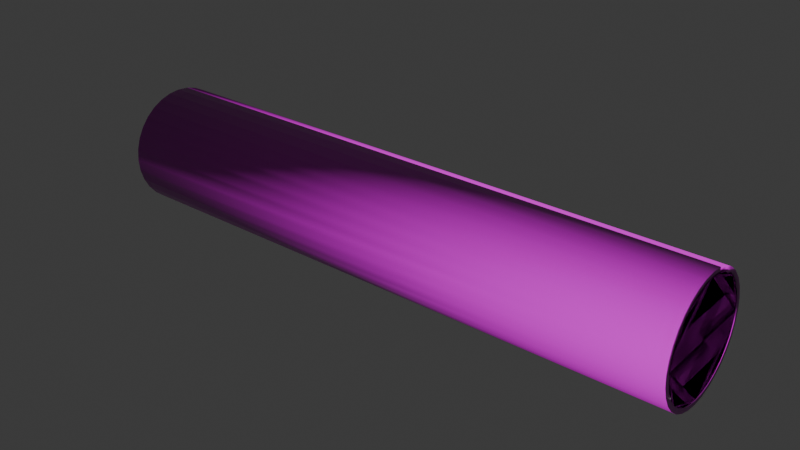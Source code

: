 # Source: hallway.blend  (saved by Blender 4.1.23; exported with 4.5.12 LTS)
import bpy
from mathutils import Matrix  # noqa: F401  (used for matrix-valued properties, if any)

bpy.ops.wm.read_factory_settings(use_empty=True)
scene = bpy.context.scene
scene.name = 'Scene'

# ---- collections
col_collection = bpy.data.collections.new('Collection'); scene.collection.children.link(col_collection)

# ---- images (referenced by path relative to the original .blend; pixels are not part of the script)
import os
ASSET_DIR = os.environ.get("B2B_ASSET_DIR", "")  # directory of the original .blend (textures are referenced by path, not embedded)
HERE = os.path.dirname(os.path.abspath(__file__))  # packed textures are extracted next to this script under _unpacked/

def load_image(name, relpath, width, height, colorspace="sRGB"):
    """Load a texture the original file referenced (path relative to the .blend, or extracted next to this script)."""
    p = next((c for c in (os.path.join(HERE, relpath), os.path.join(ASSET_DIR, relpath)) if relpath and os.path.exists(c)), "")
    if p:
        img = bpy.data.images.load(p, check_existing=True)
        img.name = name
    else:  # same state as the original file: an image datablock whose file is absent (Cycles renders it pink)
        img = bpy.data.images.new(name, width, height)
        img.source = "FILE"
        img.filepath = "//" + (relpath or name)
    img.colorspace_settings.name = colorspace
    return img
img_vol_7_1_base_color_png = load_image('Vol_7_1_Base_Color.png', 'Vol_7_1_Base_Color.png', 1024, 1024, 'sRGB')
img_vol_7_1_normal_png = load_image('Vol_7_1_Normal.png', 'Vol_7_1_Normal.png', 1024, 1024, 'sRGB')
img_vol_7_1_roughness_png = load_image('Vol_7_1_Roughness.png', 'Vol_7_1_Roughness.png', 1024, 1024, 'sRGB')

# ---- materials (node trees are filled in below, after node groups)
mat_material_001 = bpy.data.materials.new('Material.001')
mat_material_001.use_transparent_shadow = False

# ---- material node trees
mat_material_001.use_nodes = True; mat_material_001.node_tree.nodes.clear()

# ---- world
world_world = bpy.data.worlds.new('World'); scene.world = world_world
world_world.use_nodes = True; world_world.node_tree.nodes.clear()
_N = world_world.node_tree.nodes; _L = world_world.node_tree.links
n0 = _N.new('ShaderNodeOutputWorld'); n0.name = 'World Output'; n0.location = (300, 300)
n1 = _N.new('ShaderNodeBackground'); n1.name = 'Background'; n1.location = (10, 300)
n1.inputs[0].default_value = (0.05088, 0.05088, 0.05088, 1.0)
_L.new(n1.outputs[0], n0.inputs[0])
n0.is_active_output = True
world_world.color = (0.05088, 0.05088, 0.05088)
world_world.use_sun_shadow = False
world_world.sun_shadow_jitter_overblur = 0.0

# ---- meshes
me_cylinder = bpy.data.meshes.new('Cylinder')
me_cylinder.from_pydata([(-499.2, 91.59, 2.186e-05), (500.8, 91.59, -2.186e-05), (-499.2, 89.83, -17.87), (500.8, 89.83, -17.87), (-499.2, 84.62, -35.05), (500.8, 84.62, -35.05), (-499.2, 76.16, -50.89), (500.8, 76.16, -50.89), (-499.2, 64.77, -64.77), (500.8, 64.77, -64.77), (-499.2, 50.89, -76.16), (500.8, 50.89, -76.16), (-499.2, 35.05, -84.62), (500.8, 35.05, -84.62), (-499.2, 17.87, -89.83), (500.8, 17.87, -89.83), (-499.2, 0.0, -91.59), (500.8, 0.0, -91.59), (-499.2, -17.87, -89.83), (500.8, -17.87, -89.83), (-499.2, -35.05, -84.62), (500.8, -35.05, -84.62), (-499.2, -50.89, -76.16), (500.8, -50.89, -76.16), (-499.2, -64.77, -64.77), (500.8, -64.77, -64.77), (-499.2, -76.16, -50.89), (500.8, -76.16, -50.89), (-499.2, -84.62, -35.05), (500.8, -84.62, -35.05), (-499.2, -89.83, -17.87), (500.8, -89.83, -17.87), (-499.2, -91.59, 2.186e-05), (500.8, -91.59, -2.186e-05), (-499.2, -89.83, 17.87), (500.8, -89.83, 17.87), (-499.2, -84.62, 35.05), (500.8, -84.62, 35.05), (-499.2, -76.16, 50.89), (500.8, -76.16, 50.89), (-499.2, -64.77, 64.77), (500.8, -64.77, 64.77), (-499.2, -50.89, 76.16), (500.8, -50.89, 76.16), (-499.2, -35.05, 84.62), (500.8, -35.05, 84.62), (-499.2, -17.87, 89.83), (500.8, -17.87, 89.83), (-499.2, 0.0, 91.59), (500.8, 0.0, 91.59), (-499.2, 17.87, 89.83), (500.8, 17.87, 89.83), (-499.2, 35.05, 84.62), (500.8, 35.05, 84.62), (-499.2, 50.89, 76.16), (500.8, 50.89, 76.16), (-499.2, 64.77, 64.77), (500.8, 64.77, 64.77), (-499.2, 76.16, 50.89), (500.8, 76.16, 50.89), (-499.2, 84.62, 35.05), (500.8, 84.62, 35.05), (-499.2, 89.83, 17.87), (500.8, 89.83, 17.87), (500.8, 100.0, -2.186e-05), (500.8, 19.51, -98.08), (500.8, -55.56, -83.15), (500.8, -70.71, -70.71), (500.8, -83.15, -55.56), (500.8, -92.39, -38.27), (500.8, -98.08, -19.51), (500.8, -100.0, -2.186e-05), (500.8, -83.15, 55.56), (500.8, -55.56, 83.15), (500.8, -38.27, 92.39), (500.8, -19.51, 98.08), (500.8, 0.0, 100.0), (500.8, 19.51, 98.08), (500.8, 70.71, 70.71), (500.8, 83.15, 55.56), (-499.2, 100.0, 2.186e-05), (-499.2, 98.08, -19.51), (-499.2, 92.39, -38.27), (-499.2, 83.15, -55.56), (-499.2, 70.71, -70.71), (-499.2, 55.56, -83.15), (-499.2, 38.27, -92.39), (-499.2, 19.51, -98.08), (-499.2, 0.0, -100.0), (-499.2, -19.51, -98.08), (-499.2, -38.27, -92.39), (-499.2, -55.56, -83.15), (-499.2, -70.71, -70.71), (-499.2, -83.15, -55.56), (-499.2, -92.39, -38.27), (-499.2, -98.08, -19.51), (-499.2, -100.0, 2.186e-05), (-499.2, -98.08, 19.51), (-499.2, -92.39, 38.27), (-499.2, -83.15, 55.56), (-499.2, -70.71, 70.71), (-499.2, -55.56, 83.15), (-499.2, -38.27, 92.39), (-499.2, -19.51, 98.08), (-499.2, 0.0, 100.0), (-499.2, 19.51, 98.08), (-499.2, 38.27, 92.39), (-499.2, 55.56, 83.15), (-499.2, 70.71, 70.71), (-499.2, 83.15, 55.56), (-499.2, 92.39, 38.27), (-499.2, 98.08, 19.51), (500.8, 98.08, -19.51), (500.8, 92.39, -38.27), (500.8, 83.15, -55.56), (500.8, 70.71, -70.71), (500.8, 55.56, -83.15), (500.8, 38.27, -92.39), (500.8, 0.0, -100.0), (500.8, -19.51, -98.08), (500.8, -38.27, -92.39), (500.8, -98.08, 19.51), (500.8, -92.39, 38.27), (500.8, -70.71, 70.71), (500.8, 38.27, 92.39), (500.8, 55.56, 83.15), (500.8, 92.39, 38.27), (500.8, 98.08, 19.51), (-499.2, -80.66, 42.45), (-299.7, -79.81, 44.05), (122.7, -90.37, -12.43), (122.7, -90.37, -12.43)], [(128, 129), (130, 131)], [(80, 64, 112, 81), (81, 112, 113, 82), (82, 113, 114, 83), (83, 114, 115, 84), (84, 115, 116, 85), (85, 116, 117, 86), (86, 117, 65, 87), (87, 65, 118, 88), (88, 118, 119, 89), (89, 119, 120, 90), (90, 120, 66, 91), (91, 66, 67, 92), (92, 67, 68, 93), (93, 68, 69, 94), (94, 69, 70, 95), (95, 70, 71, 96), (96, 71, 121, 97), (97, 121, 122, 98), (98, 122, 72, 99), (99, 72, 123, 100), (100, 123, 73, 101), (101, 73, 74, 102), (102, 74, 75, 103), (103, 75, 76, 104), (104, 76, 77, 105), (108, 78, 79, 109), (109, 79, 126, 110), (110, 126, 127, 111), (111, 127, 64, 80), (2, 0, 80, 81), (4, 2, 81, 82), (6, 4, 82, 83), (8, 6, 83, 84), (10, 8, 84, 85), (12, 10, 85, 86), (14, 12, 86, 87), (16, 14, 87, 88), (18, 16, 88, 89), (20, 18, 89, 90), (22, 20, 90, 91), (24, 22, 91, 92), (26, 24, 92, 93), (28, 26, 93, 94), (30, 28, 94, 95), (32, 30, 95, 96), (34, 32, 96, 97), (36, 34, 97, 98), (38, 36, 98, 99), (40, 38, 99, 100), (42, 40, 100, 101), (44, 42, 101, 102), (46, 44, 102, 103), (48, 46, 103, 104), (50, 48, 104, 105), (58, 56, 108, 109), (60, 58, 109, 110), (62, 60, 110, 111), (0, 62, 111, 80), (1, 3, 112, 64), (3, 5, 113, 112), (5, 7, 114, 113), (7, 9, 115, 114), (9, 11, 116, 115), (11, 13, 117, 116), (13, 15, 65, 117), (15, 17, 118, 65), (17, 19, 119, 118), (19, 21, 120, 119), (21, 23, 66, 120), (23, 25, 67, 66), (25, 27, 68, 67), (27, 29, 69, 68), (29, 31, 70, 69), (31, 33, 71, 70), (33, 35, 121, 71), (35, 37, 122, 121), (37, 39, 72, 122), (39, 41, 123, 72), (41, 43, 73, 123), (43, 45, 74, 73), (45, 47, 75, 74), (47, 49, 76, 75), (49, 51, 77, 76), (57, 59, 79, 78), (59, 61, 126, 79), (61, 63, 127, 126), (63, 1, 64, 127), (48, 50, 51, 49), (46, 48, 49, 47), (44, 46, 47, 45), (42, 44, 45, 43), (40, 42, 43, 41), (38, 40, 41, 39), (36, 38, 39, 37), (34, 36, 37, 35), (32, 34, 35, 33), (30, 32, 33, 31), (28, 30, 31, 29), (26, 28, 29, 27), (24, 26, 27, 25), (22, 24, 25, 23), (20, 22, 23, 21), (18, 20, 21, 19), (16, 18, 19, 17), (14, 16, 17, 15), (12, 14, 15, 13), (10, 12, 13, 11), (8, 10, 11, 9), (6, 8, 9, 7), (4, 6, 7, 5), (2, 4, 5, 3), (0, 2, 3, 1), (62, 0, 1, 63), (60, 62, 63, 61), (58, 60, 61, 59), (56, 58, 59, 57), (108, 56, 54, 107), (106, 52, 50, 105), (54, 52, 106, 107), (125, 124, 53, 55), (55, 57, 78, 125), (51, 53, 124, 77), (77, 124, 106, 105), (50, 52, 53, 51), (106, 124, 125, 107), (54, 55, 53, 52), (107, 125, 78, 108), (54, 56, 57, 55), (3, 5, 7, 9, 11, 13, 15, 17, 19, 21, 23, 25, 27, 29, 31, 33, 35, 37, 39, 41, 43, 45, 47, 49, 51, 53, 55, 57, 59, 61, 63, 1), (0, 62, 60, 58, 56, 54, 52, 50, 48, 46, 44, 42, 40, 38, 36, 34, 32, 30, 28, 26, 24, 22, 20, 18, 16, 14, 12, 10, 8, 6, 4, 2)])
me_cylinder.polygons.foreach_set('use_smooth', [1, 1, 1, 1, 1, 1, 1, 1, 1, 1, 1, 1, 1, 1, 1, 1, 1, 1, 1, 1, 1, 1, 1, 1, 1, 1, 1, 1, 1, 1, 1, 1, 1, 1, 1, 1, 1, 1, 1, 1, 1, 1, 1, 1, 1, 1, 1, 1, 1, 1, 1, 1, 1, 1, 1, 1, 1, 1, 1, 1, 1, 1, 1, 1, 1, 1, 1, 1, 1, 1, 1, 1, 1, 1, 1, 1, 1, 1, 1, 1, 1, 1, 1, 1, 1, 1, 1, 1, 1, 1, 1, 1, 1, 1, 1, 1, 1, 1, 1, 1, 1, 1, 1, 1, 1, 1, 1, 1, 1, 1, 1, 1, 1, 1, 1, 1, 1, 1, 1, 1, 1, 1, 1, 1, 1, 1, 1, 1, 0, 0])
_uv = me_cylinder.uv_layers.new(name='UVMap')
_uv.uv.foreach_set('vector', [0.8493, 0.8334, 9.294e-05, 0.8334, 9.294e-05, 0.8001, 0.8493, 0.8001, 0.8493, 0.8001, 9.294e-05, 0.8001, 9.294e-05, 0.7669, 0.8493, 0.7669, 0.8493, 0.7669, 9.294e-05, 0.7669, 9.294e-05, 0.7336, 0.8493, 0.7336, 0.8493, 0.7336, 9.294e-05, 0.7336, 9.295e-05, 0.7003, 0.8493, 0.7003, 0.8493, 0.7003, 9.295e-05, 0.7003, 9.295e-05, 0.667, 0.8493, 0.667, 0.8493, 0.667, 9.295e-05, 0.667, 9.292e-05, 0.6337, 0.8493, 0.6337, 0.8493, 0.6337, 9.292e-05, 0.6337, 9.29e-05, 0.6004, 0.8493, 0.6004, 0.8493, 0.6004, 9.29e-05, 0.6004, 9.29e-05, 0.5671, 0.8493, 0.5671, 0.8493, 0.5671, 9.29e-05, 0.5671, 9.29e-05, 0.5338, 0.8493, 0.5338, 0.8493, 0.5338, 9.29e-05, 0.5338, 9.29e-05, 0.5005, 0.8493, 0.5005, 0.8493, 0.5005, 9.29e-05, 0.5005, 9.29e-05, 0.4672, 0.8493, 0.4672, 0.8493, 0.4672, 9.29e-05, 0.4672, 9.29e-05, 0.4339, 0.8493, 0.4339, 0.8493, 0.4339, 9.29e-05, 0.4339, 9.291e-05, 0.4006, 0.8493, 0.4006, 0.8493, 0.4006, 9.291e-05, 0.4006, 9.291e-05, 0.3673, 0.8493, 0.3673, 0.8493, 0.3673, 9.291e-05, 0.3673, 0.0001165, 0.333, 0.8476, 0.334, 0.8476, 0.334, 0.0001165, 0.333, 0.0001617, 0.2997, 0.8493, 0.3009, 0.8493, 0.3009, 0.0001617, 0.2997, 0.0002068, 0.2664, 0.8493, 0.2676, 0.8493, 0.2676, 0.0002068, 0.2664, 0.000252, 0.2331, 0.8494, 0.2343, 0.8494, 0.2343, 0.000252, 0.2331, 0.0002972, 0.1998, 0.8494, 0.201, 0.8494, 0.201, 0.0002972, 0.1998, 0.0003424, 0.1665, 0.8495, 0.1677, 0.8495, 0.1677, 0.0003424, 0.1665, 0.0003876, 0.1333, 0.8495, 0.1344, 0.8495, 0.1344, 0.0003876, 0.1333, 0.0004327, 0.09997, 0.8495, 0.1011, 0.8495, 0.1011, 0.0004327, 0.09997, 0.0004779, 0.06668, 0.8496, 0.06783, 0.8496, 0.06783, 0.0004779, 0.06668, 0.0005231, 0.03338, 0.8496, 0.03454, 0.8496, 0.03454, 0.0005231, 0.03338, 0.0005683, 9.295e-05, 0.8497, 0.001245, 0.8493, 0.9666, 9.293e-05, 0.9666, 9.293e-05, 0.9333, 0.8493, 0.9333, 0.8493, 0.9333, 9.293e-05, 0.9333, 9.294e-05, 0.9, 0.8493, 0.9, 0.8493, 0.9, 9.294e-05, 0.9, 9.294e-05, 0.8667, 0.8493, 0.8667, 0.8493, 0.8667, 9.294e-05, 0.8667, 9.294e-05, 0.8334, 0.8493, 0.8334, 0.4241, 0.1779, 0.4273, 0.216, 0.4452, 0.2163, 0.4417, 0.1747, 0.4136, 0.1412, 0.4241, 0.1779, 0.4417, 0.1747, 0.4303, 0.1346, 0.3962, 0.1072, 0.4136, 0.1412, 0.4303, 0.1346, 0.4112, 0.09753, 0.3724, 0.07731, 0.3962, 0.1072, 0.4112, 0.09753, 0.3853, 0.06486, 0.3433, 0.0526, 0.3724, 0.07731, 0.3853, 0.06486, 0.3534, 0.03789, 0.3099, 0.03406, 0.3433, 0.0526, 0.3534, 0.03789, 0.317, 0.01764, 0.2735, 0.02238, 0.3099, 0.03406, 0.317, 0.01764, 0.2773, 0.004892, 0.2355, 0.01803, 0.2735, 0.02238, 0.2773, 0.004892, 0.2358, 0.00014, 0.1974, 0.02116, 0.2355, 0.01803, 0.2358, 0.00014, 0.1942, 0.003564, 0.1607, 0.03167, 0.1974, 0.02116, 0.1942, 0.003564, 0.1541, 0.01503, 0.1267, 0.04914, 0.1607, 0.03167, 0.1541, 0.01503, 0.117, 0.03411, 0.09681, 0.0729, 0.1267, 0.04914, 0.117, 0.03411, 0.08437, 0.06005, 0.07211, 0.102, 0.09681, 0.0729, 0.08437, 0.06005, 0.05739, 0.09187, 0.05356, 0.1354, 0.07211, 0.102, 0.05739, 0.09187, 0.03714, 0.1283, 0.8619, 0.3339, 0.864, 0.365, 0.8493, 0.3673, 0.8476, 0.334, 0.8636, 0.3031, 0.8619, 0.3339, 0.8476, 0.334, 0.8493, 0.3009, 0.04067, 0.2479, 0.03753, 0.2098, 0.01964, 0.2095, 0.02307, 0.2511, 0.05117, 0.2846, 0.04067, 0.2479, 0.02307, 0.2511, 0.03454, 0.2912, 0.06864, 0.3186, 0.05117, 0.2846, 0.03454, 0.2912, 0.05361, 0.3283, 0.0924, 0.3485, 0.06864, 0.3186, 0.05361, 0.3283, 0.07955, 0.3609, 0.1215, 0.3732, 0.0924, 0.3485, 0.07955, 0.3609, 0.1114, 0.3879, 0.1549, 0.3917, 0.1215, 0.3732, 0.1114, 0.3879, 0.1478, 0.4082, 0.1913, 0.4034, 0.1549, 0.3917, 0.1478, 0.4082, 0.1876, 0.4209, 0.2293, 0.4078, 0.1913, 0.4034, 0.1876, 0.4209, 0.229, 0.4257, 0.2674, 0.4046, 0.2293, 0.4078, 0.229, 0.4257, 0.2706, 0.4222, 0.3927, 0.3238, 0.368, 0.3529, 0.3804, 0.3658, 0.4074, 0.3339, 0.4112, 0.2904, 0.3927, 0.3238, 0.4074, 0.3339, 0.4277, 0.2975, 0.4229, 0.254, 0.4112, 0.2904, 0.4277, 0.2975, 0.4404, 0.2577, 0.4273, 0.216, 0.4229, 0.254, 0.4404, 0.2577, 0.4452, 0.2163, 0.4202, 0.6593, 0.417, 0.6212, 0.4346, 0.618, 0.4381, 0.6596, 0.417, 0.6212, 0.4065, 0.5845, 0.4232, 0.5779, 0.4346, 0.618, 0.4065, 0.5845, 0.3891, 0.5505, 0.4041, 0.5408, 0.4232, 0.5779, 0.3891, 0.5505, 0.3653, 0.5206, 0.3782, 0.5081, 0.4041, 0.5408, 0.3653, 0.5206, 0.3362, 0.4959, 0.3463, 0.4811, 0.3782, 0.5081, 0.3362, 0.4959, 0.3028, 0.4773, 0.3099, 0.4609, 0.3463, 0.4811, 0.3028, 0.4773, 0.2664, 0.4656, 0.2702, 0.4481, 0.3099, 0.4609, 0.2664, 0.4656, 0.2284, 0.4613, 0.2287, 0.4434, 0.2702, 0.4481, 0.2284, 0.4613, 0.1904, 0.4644, 0.1871, 0.4468, 0.2287, 0.4434, 0.1904, 0.4644, 0.1536, 0.4749, 0.147, 0.4583, 0.1871, 0.4468, 0.1536, 0.4749, 0.1196, 0.4924, 0.1099, 0.4774, 0.147, 0.4583, 0.1196, 0.4924, 0.08972, 0.5162, 0.07727, 0.5033, 0.1099, 0.4774, 0.08972, 0.5162, 0.06501, 0.5453, 0.0503, 0.5351, 0.07727, 0.5033, 0.06501, 0.5453, 0.04647, 0.5787, 0.03005, 0.5716, 0.0503, 0.5351, 0.04647, 0.5787, 0.03479, 0.6151, 0.0173, 0.6113, 0.03005, 0.5716, 0.03479, 0.6151, 0.03044, 0.653, 0.01255, 0.6527, 0.0173, 0.6113, 0.03044, 0.653, 0.03357, 0.6911, 0.01598, 0.6943, 0.01255, 0.6527, 0.03357, 0.6911, 0.04408, 0.7278, 0.02744, 0.7344, 0.01598, 0.6943, 0.04408, 0.7278, 0.06155, 0.7618, 0.04652, 0.7715, 0.02744, 0.7344, 0.06155, 0.7618, 0.08531, 0.7917, 0.07246, 0.8042, 0.04652, 0.7715, 0.08531, 0.7917, 0.1145, 0.8165, 0.1043, 0.8312, 0.07246, 0.8042, 0.1145, 0.8165, 0.1479, 0.835, 0.1407, 0.8514, 0.1043, 0.8312, 0.1479, 0.835, 0.1842, 0.8467, 0.1805, 0.8642, 0.1407, 0.8514, 0.1842, 0.8467, 0.2222, 0.851, 0.2219, 0.8689, 0.1805, 0.8642, 0.2222, 0.851, 0.2603, 0.8479, 0.2635, 0.8655, 0.2219, 0.8689, 0.3609, 0.7962, 0.3856, 0.767, 0.4003, 0.7772, 0.3733, 0.809, 0.3856, 0.767, 0.4042, 0.7336, 0.4206, 0.7407, 0.4003, 0.7772, 0.4042, 0.7336, 0.4158, 0.6972, 0.4333, 0.701, 0.4206, 0.7407, 0.4158, 0.6972, 0.4202, 0.6593, 0.4381, 0.6596, 0.4333, 0.701, 0.2409, 0.0, 0.2052, 0.0, 0.2052, 1.0, 0.2409, 1.0, 0.2767, 0.0, 0.2409, 0.0, 0.2409, 1.0, 0.2767, 1.0, 0.311, 0.0, 0.2767, 0.0, 0.2767, 1.0, 0.311, 1.0, 0.3427, 0.0, 0.311, 0.0, 0.311, 1.0, 0.3427, 1.0, 0.3705, 0.0, 0.3427, 0.0, 0.3427, 1.0, 0.3705, 1.0, 0.3982, 0.0, 0.3705, 0.0, 0.3705, 1.0, 0.3982, 1.0, 0.4299, 0.0, 0.3982, 0.0, 0.3982, 1.0, 0.4299, 1.0, 0.4643, 0.0, 0.4299, 0.0, 0.4299, 1.0, 0.4643, 1.0, 0.5, 0.0, 0.4643, 0.0, 0.4643, 1.0, 0.5, 1.0, 0.5357, 0.0, 0.5, 0.0, 0.5, 1.0, 0.5357, 1.0, 0.5701, 0.0, 0.5357, 0.0, 0.5357, 1.0, 0.5701, 1.0, 0.6018, 0.0, 0.5701, 0.0, 0.5701, 1.0, 0.6018, 1.0, 0.6295, 0.0, 0.6018, 0.0, 0.6018, 1.0, 0.6295, 1.0, 0.3982, 0.0, 0.3705, 0.0, 0.3705, 1.0, 0.3982, 1.0, 0.4299, 0.0, 0.3982, 0.0, 0.3982, 1.0, 0.4299, 1.0, 0.4643, 0.0, 0.4299, 0.0, 0.4299, 1.0, 0.4643, 1.0, 0.5, 0.0, 0.4643, 0.0, 0.4643, 1.0, 0.5, 1.0, 0.5357, 0.0, 0.5, 0.0, 0.5, 1.0, 0.5357, 1.0, 0.5701, 0.0, 0.5357, 0.0, 0.5357, 1.0, 0.5701, 1.0, 0.6018, 0.0, 0.5701, 0.0, 0.5701, 1.0, 0.6018, 1.0, 0.6295, 0.0, 0.6018, 0.0, 0.6018, 1.0, 0.6295, 1.0, 0.1392, 0.0, 0.1114, 0.0, 0.1114, 1.0, 0.1392, 1.0, 0.1708, 0.0, 0.1392, 0.0, 0.1392, 1.0, 0.1708, 1.0, 0.2052, 0.0, 0.1708, 0.0, 0.1708, 1.0, 0.2052, 1.0, 0.2409, 0.0, 0.2052, 0.0, 0.2052, 1.0, 0.2409, 1.0, 0.2767, 0.0, 0.2409, 0.0, 0.2409, 1.0, 0.2767, 1.0, 0.311, 0.0, 0.2767, 0.0, 0.2767, 1.0, 0.311, 1.0, 0.3427, 0.0, 0.311, 0.0, 0.311, 1.0, 0.3427, 1.0, 0.3705, 0.0, 0.3427, 0.0, 0.3427, 1.0, 0.3705, 1.0, 0.3804, 0.3658, 0.368, 0.3529, 0.0001399, 0.8742, 0.0001399, 0.8742, 0.0001399, 0.8742, 0.0001399, 0.8742, 0.2674, 0.4046, 0.2706, 0.4222, 0.0001399, 0.8742, 0.0001399, 0.8742, 0.0001399, 0.8742, 0.0001399, 0.8742, 0.0001399, 0.8742, 0.0001399, 0.8742, 0.0001399, 0.8742, 0.0001399, 0.8742, 0.0001399, 0.8742, 0.3609, 0.7962, 0.3733, 0.809, 0.0001399, 0.8742, 0.2603, 0.8479, 0.0001399, 0.8742, 0.0001399, 0.8742, 0.2635, 0.8655, 0.9965, -0.001163, 0.9965, 0.03804, -0.003431, 0.03804, -0.003431, -0.001163, 0.2052, 0.0, 0.1708, 0.0, 0.1708, 1.0, 0.2052, 1.0, -0.003431, 0.03804, 0.9965, 0.03804, 0.9965, 0.07725, -0.003431, 0.07725, 0.1392, 0.0, 0.1392, 1.0, 0.1708, 1.0, 0.1708, 0.0, 0.8493, 0.9999, 9.296e-05, 0.9999, 9.293e-05, 0.9666, 0.8493, 0.9666, 0.1392, 0.0, 0.1114, 0.0, 0.1114, 1.0, 0.1392, 1.0, 0.0, 0.0, 0.0, 0.0, 0.0, 0.0, 0.0, 0.0, 0.0, 0.0, 0.0, 0.0, 0.0, 0.0, 0.0, 0.0, 0.0, 0.0, 0.0, 0.0, 0.0, 0.0, 0.0, 0.0, 0.0, 0.0, 0.0, 0.0, 0.0, 0.0, 0.0, 0.0, 0.0, 0.0, 0.0, 0.0, 0.0, 0.0, 0.0, 0.0, 0.0, 0.0, 0.0, 0.0, 0.0, 0.0, 0.0, 0.0, 0.0, 0.0, 0.0, 0.0, 0.0, 0.0, 0.0, 0.0, 0.0, 0.0, 0.0, 0.0, 0.0, 0.0, 0.0, 0.0, 0.0, 0.0, 0.0, 0.0, 0.0, 0.0, 0.0, 0.0, 0.0, 0.0, 0.0, 0.0, 0.0, 0.0, 0.0, 0.0, 0.0, 0.0, 0.0, 0.0, 0.0, 0.0, 0.0, 0.0, 0.0, 0.0, 0.0, 0.0, 0.0, 0.0, 0.0, 0.0, 0.0, 0.0, 0.0, 0.0, 0.0, 0.0, 0.0, 0.0, 0.0, 0.0, 0.0, 0.0, 0.0, 0.0, 0.0, 0.0, 0.0, 0.0, 0.0, 0.0, 0.0, 0.0, 0.0, 0.0, 0.0, 0.0, 0.0, 0.0, 0.0, 0.0, 0.0, 0.0])
me_cylinder.materials.append(mat_material_001)
me_cylinder.update()

# ---- curves / text
cu_cylinder_003 = bpy.data.curves.new('Cylinder.003', 'CURVE')
cu_cylinder_003.dimensions = '3D'
_sp = cu_cylinder_003.splines.new('POLY'); _sp.points.add(3)
_sp.points.foreach_set('co', [116.5, -73.0, -54.73, 0.0, 79.51, -55.55, -72.33, 0.0, 111.8, -35.99, -84.12, 0.0, 151.8, 31.55, -85.68, 0.0])
_sp.order_v = 0
_sp.resolution_v = 0
_sp.use_endpoint_u = True
_sp.use_smooth = False
_sp = cu_cylinder_003.splines.new('POLY'); _sp.points.add(6)
_sp.points.foreach_set('co', [500.1, -87.38, 25.94, 0.0, 465.5, -90.03, 15.86, 0.0, 439.4, -83.33, 37.47, 0.0, 371.4, -82.02, 39.92, 0.0, 341.5, -90.24, 13.72, 0.0, 275.5, -91.13, 4.686, 0.0, 190.6, -85.36, -32.61, 0.0])
_sp.order_v = 0
_sp.resolution_v = 0
_sp.use_endpoint_u = True
_sp.use_smooth = False
_sp = cu_cylinder_003.splines.new('POLY'); _sp.points.add(1)
_sp.points.foreach_set('co', [239.1, 8.634, 90.74, 0.0, 173.1, 35.36, 84.46, 0.0])
_sp.order_v = 0
_sp.resolution_v = 0
_sp.use_endpoint_u = True
_sp.use_smooth = False
_sp = cu_cylinder_003.splines.new('POLY'); _sp.points.add(5)
_sp.points.foreach_set('co', [4.695, -57.38, 70.83, 0.0, 33.13, -57.79, 70.49, 0.0, 55.74, -31.13, 85.81, 0.0, 135.9, -31.01, 85.85, 0.0, 146.8, -10.02, 90.61, 0.0, 239.1, 8.634, 90.74, 0.0])
_sp.order_v = 0
_sp.resolution_v = 0
_sp.use_endpoint_u = True
_sp.use_smooth = False
_sp = cu_cylinder_003.splines.new('POLY'); _sp.points.add(1)
_sp.points.foreach_set('co', [397.5, 68.13, 60.66, 0.0, 173.1, 35.36, 84.46, 0.0])
_sp.order_v = 0
_sp.resolution_v = 0
_sp.use_endpoint_u = True
_sp.use_smooth = False
_sp = cu_cylinder_003.splines.new('POLY'); _sp.points.add(8)
_sp.points.foreach_set('co', [500.1, 80.54, 42.68, 0.0, 438.8, 77.41, 48.54, 0.0, 397.5, 68.13, 60.66, 0.0, 351.2, 80.87, 42.06, 0.0, 258.7, 89.63, 18.53, 0.0, 141.5, 79.99, -43.72, 0.0, 108.7, 89.15, 20.12, 0.0, 10.53, 80.87, 42.07, 0.0, 4.719, 80.54, 42.68, 0.0])
_sp.order_v = 0
_sp.resolution_v = 0
_sp.use_endpoint_u = True
_sp.use_smooth = False
_sp = cu_cylinder_003.splines.new('POLY'); _sp.points.add(3)
_sp.points.foreach_set('co', [500.1, 62.36, -66.74, 0.0, 415.9, 77.6, -48.19, 0.0, 374.6, 90.69, -9.176, 0.0, 258.7, 89.63, 18.53, 0.0])
_sp.order_v = 0
_sp.resolution_v = 0
_sp.use_endpoint_u = True
_sp.use_smooth = False
_sp = cu_cylinder_003.splines.new('POLY'); _sp.points.add(7)
_sp.points.foreach_set('co', [11.57, 60.84, -67.99, 0.0, 11.57, 60.84, -67.99, 0.0, 4.717, 62.38, -66.72, 0.0, 11.57, 60.84, -67.99, 0.0, 103.4, 57.19, -70.99, 0.0, 151.8, 31.55, -85.68, 0.0, 346.2, 28.67, -86.56, 0.0, 388.7, -19.84, -89.24, 0.0])
_sp.order_v = 0
_sp.resolution_v = 0
_sp.use_endpoint_u = True
_sp.use_smooth = False
_sp = cu_cylinder_003.splines.new('POLY'); _sp.points.add(2)
_sp.points.foreach_set('co', [4.695, -8.198, -90.79, 0.0, 16.29, -6.875, -90.92, 0.0, 111.8, -35.99, -84.12, 0.0])
_sp.order_v = 0
_sp.resolution_v = 0
_sp.use_endpoint_u = True
_sp.use_smooth = False
_sp = cu_cylinder_003.splines.new('POLY'); _sp.points.add(8)
_sp.points.foreach_set('co', [4.695, -79.93, -43.83, 0.0, 17.0, -82.79, -38.48, 0.0, 48.45, -72.51, -55.33, 0.0, 116.5, -73.0, -54.73, 0.0, 190.6, -85.36, -32.61, 0.0, 238.9, -76.16, -50.89, 0.0, 346.1, -73.46, -54.17, 0.0, 388.7, -19.84, -89.24, 0.0, 500.1, -8.198, -90.79, 0.0])
_sp.order_v = 0
_sp.resolution_v = 0
_sp.use_endpoint_u = True
_sp.use_smooth = False
_sp = cu_cylinder_003.splines.new('POLY'); _sp.points.add(5)
_sp.points.foreach_set('co', [500.1, -79.93, -43.83, 0.0, 473.9, -73.31, -54.36, 0.0, 438.8, -83.37, -37.39, 0.0, 351.5, -85.59, -31.86, 0.0, 311.1, -90.37, -12.43, 0.0, 275.5, -91.13, 4.686, 0.0])
_sp.order_v = 0
_sp.resolution_v = 0
_sp.use_endpoint_u = True
_sp.use_smooth = False
_sp = cu_cylinder_003.splines.new('POLY'); _sp.points.add(2)
_sp.points.foreach_set('co', [275.5, -91.13, 4.686, 0.0, 169.1, -78.23, 47.0, 0.0, 99.88, -79.81, 44.05, 0.0])
_sp.order_v = 0
_sp.resolution_v = 0
_sp.use_endpoint_u = True
_sp.use_smooth = False
_sp = cu_cylinder_003.splines.new('POLY'); _sp.points.add(5)
_sp.points.foreach_set('co', [500.1, -57.38, 70.83, 0.0, 451.6, -57.69, 70.58, 0.0, 428.1, -34.63, 84.75, 0.0, 376.4, -31.1, 85.82, 0.0, 376.4, -31.1, 85.82, 0.0, 347.9, -0.02816, 91.59, 0.0])
_sp.order_v = 0
_sp.resolution_v = 0
_sp.use_endpoint_u = True
_sp.use_smooth = False
_sp = cu_cylinder_003.splines.new('POLY'); _sp.points.add(3)
_sp.points.foreach_set('co', [239.1, 8.634, 90.74, 0.0, 347.9, -0.02816, 91.59, 0.0, 437.4, 26.94, 87.08, 0.0, 500.1, 8.949, 90.71, 0.0])
_sp.order_v = 0
_sp.resolution_v = 0
_sp.use_endpoint_u = True
_sp.use_smooth = False
_sp = cu_cylinder_003.splines.new('POLY'); _sp.points.add(4)
_sp.points.foreach_set('co', [4.695, 8.949, 90.71, 0.0, 15.79, 5.897, 91.01, 0.0, 42.75, 9.437, 90.66, 0.0, 83.98, 34.31, 84.84, 0.0, 173.1, 35.36, 84.46, 0.0])
_sp.order_v = 0
_sp.resolution_v = 0
_sp.use_endpoint_u = True
_sp.use_smooth = False
_sp = cu_cylinder_003.splines.new('POLY'); _sp.points.add(2)
_sp.points.foreach_set('co', [99.88, -79.81, 44.05, 0.0, 12.2, -86.81, 27.83, 0.0, 4.695, -87.38, 25.94, 0.0])
_sp.order_v = 0
_sp.resolution_v = 0
_sp.use_endpoint_u = True
_sp.use_smooth = False
_sp = cu_cylinder_003.splines.new('POLY'); _sp.points.add(1)
_sp.points.foreach_set('co', [33.13, -57.79, 70.49, 0.0, 99.88, -79.81, 44.05, 0.0])
_sp.order_v = 0
_sp.resolution_v = 0
_sp.use_endpoint_u = True
_sp.use_smooth = False
cu_cylinder_003.bevel_depth = 2.3
cu_cylinder_003.fill_mode = 'FULL'
cu_cylinder_004 = bpy.data.curves.new('Cylinder.004', 'CURVE')
cu_cylinder_004.dimensions = '3D'
_sp = cu_cylinder_004.splines.new('POLY'); _sp.points.add(3)
_sp.points.foreach_set('co', [-378.8, -73.0, -54.73, 0.0, -415.8, -55.55, -72.33, 0.0, -383.6, -35.99, -84.12, 0.0, -343.5, 31.55, -85.68, 0.0])
_sp.order_v = 0
_sp.resolution_v = 0
_sp.use_endpoint_u = True
_sp.use_smooth = False
_sp = cu_cylinder_004.splines.new('POLY'); _sp.points.add(6)
_sp.points.foreach_set('co', [4.838, -87.38, 25.94, 0.0, -29.83, -90.03, 15.86, 0.0, -55.95, -83.33, 37.47, 0.0, -123.9, -82.02, 39.92, 0.0, -153.8, -90.24, 13.72, 0.0, -219.8, -91.13, 4.686, 0.0, -304.7, -85.36, -32.61, 0.0])
_sp.order_v = 0
_sp.resolution_v = 0
_sp.use_endpoint_u = True
_sp.use_smooth = False
_sp = cu_cylinder_004.splines.new('POLY'); _sp.points.add(1)
_sp.points.foreach_set('co', [-256.2, 8.634, 90.74, 0.0, -322.2, 35.36, 84.46, 0.0])
_sp.order_v = 0
_sp.resolution_v = 0
_sp.use_endpoint_u = True
_sp.use_smooth = False
_sp = cu_cylinder_004.splines.new('POLY'); _sp.points.add(5)
_sp.points.foreach_set('co', [-490.6, -57.38, 70.83, 0.0, -462.2, -57.79, 70.49, 0.0, -439.6, -31.13, 85.81, 0.0, -359.4, -31.01, 85.85, 0.0, -348.5, -10.02, 90.61, 0.0, -256.2, 8.634, 90.74, 0.0])
_sp.order_v = 0
_sp.resolution_v = 0
_sp.use_endpoint_u = True
_sp.use_smooth = False
_sp = cu_cylinder_004.splines.new('POLY'); _sp.points.add(1)
_sp.points.foreach_set('co', [-97.8, 68.13, 60.66, 0.0, -322.2, 35.36, 84.46, 0.0])
_sp.order_v = 0
_sp.resolution_v = 0
_sp.use_endpoint_u = True
_sp.use_smooth = False
_sp = cu_cylinder_004.splines.new('POLY'); _sp.points.add(8)
_sp.points.foreach_set('co', [4.838, 80.54, 42.68, 0.0, -56.47, 77.41, 48.54, 0.0, -97.8, 68.13, 60.66, 0.0, -144.1, 80.87, 42.06, 0.0, -236.6, 89.63, 18.53, 0.0, -353.8, 79.99, -43.72, 0.0, -386.6, 89.15, 20.12, 0.0, -484.8, 80.87, 42.07, 0.0, -490.6, 80.54, 42.68, 0.0])
_sp.order_v = 0
_sp.resolution_v = 0
_sp.use_endpoint_u = True
_sp.use_smooth = False
_sp = cu_cylinder_004.splines.new('POLY'); _sp.points.add(3)
_sp.points.foreach_set('co', [4.838, 62.36, -66.74, 0.0, -79.36, 77.6, -48.19, 0.0, -120.7, 90.69, -9.176, 0.0, -236.6, 89.63, 18.53, 0.0])
_sp.order_v = 0
_sp.resolution_v = 0
_sp.use_endpoint_u = True
_sp.use_smooth = False
_sp = cu_cylinder_004.splines.new('POLY'); _sp.points.add(7)
_sp.points.foreach_set('co', [-483.7, 60.84, -67.99, 0.0, -483.7, 60.84, -67.99, 0.0, -490.6, 62.38, -66.72, 0.0, -483.7, 60.84, -67.99, 0.0, -391.9, 57.19, -70.99, 0.0, -343.5, 31.55, -85.68, 0.0, -149.1, 28.67, -86.56, 0.0, -106.6, -19.84, -89.24, 0.0])
_sp.order_v = 0
_sp.resolution_v = 0
_sp.use_endpoint_u = True
_sp.use_smooth = False
_sp = cu_cylinder_004.splines.new('POLY'); _sp.points.add(2)
_sp.points.foreach_set('co', [-490.6, -8.198, -90.79, 0.0, -479.0, -6.875, -90.92, 0.0, -383.6, -35.99, -84.12, 0.0])
_sp.order_v = 0
_sp.resolution_v = 0
_sp.use_endpoint_u = True
_sp.use_smooth = False
_sp = cu_cylinder_004.splines.new('POLY'); _sp.points.add(8)
_sp.points.foreach_set('co', [-490.6, -79.93, -43.83, 0.0, -478.3, -82.79, -38.48, 0.0, -446.9, -72.51, -55.33, 0.0, -378.8, -73.0, -54.73, 0.0, -304.7, -85.36, -32.61, 0.0, -256.4, -76.16, -50.89, 0.0, -149.2, -73.46, -54.17, 0.0, -106.6, -19.84, -89.24, 0.0, 4.838, -8.198, -90.79, 0.0])
_sp.order_v = 0
_sp.resolution_v = 0
_sp.use_endpoint_u = True
_sp.use_smooth = False
_sp = cu_cylinder_004.splines.new('POLY'); _sp.points.add(5)
_sp.points.foreach_set('co', [4.838, -79.93, -43.83, 0.0, -21.37, -73.31, -54.36, 0.0, -56.47, -83.37, -37.39, 0.0, -143.8, -85.59, -31.86, 0.0, -184.2, -90.37, -12.43, 0.0, -219.8, -91.13, 4.686, 0.0])
_sp.order_v = 0
_sp.resolution_v = 0
_sp.use_endpoint_u = True
_sp.use_smooth = False
_sp = cu_cylinder_004.splines.new('POLY'); _sp.points.add(2)
_sp.points.foreach_set('co', [-219.8, -91.13, 4.686, 0.0, -326.2, -78.23, 47.0, 0.0, -395.4, -79.81, 44.05, 0.0])
_sp.order_v = 0
_sp.resolution_v = 0
_sp.use_endpoint_u = True
_sp.use_smooth = False
_sp = cu_cylinder_004.splines.new('POLY'); _sp.points.add(5)
_sp.points.foreach_set('co', [4.838, -57.38, 70.83, 0.0, -43.69, -57.69, 70.58, 0.0, -67.18, -34.63, 84.75, 0.0, -119.0, -31.1, 85.82, 0.0, -119.0, -31.1, 85.82, 0.0, -147.4, -0.02816, 91.59, 0.0])
_sp.order_v = 0
_sp.resolution_v = 0
_sp.use_endpoint_u = True
_sp.use_smooth = False
_sp = cu_cylinder_004.splines.new('POLY'); _sp.points.add(3)
_sp.points.foreach_set('co', [-256.2, 8.634, 90.74, 0.0, -147.4, -0.02816, 91.59, 0.0, -57.87, 26.94, 87.08, 0.0, 4.838, 8.949, 90.71, 0.0])
_sp.order_v = 0
_sp.resolution_v = 0
_sp.use_endpoint_u = True
_sp.use_smooth = False
_sp = cu_cylinder_004.splines.new('POLY'); _sp.points.add(4)
_sp.points.foreach_set('co', [-490.6, 8.949, 90.71, 0.0, -479.5, 5.897, 91.01, 0.0, -452.6, 9.437, 90.66, 0.0, -411.3, 34.31, 84.84, 0.0, -322.2, 35.36, 84.46, 0.0])
_sp.order_v = 0
_sp.resolution_v = 0
_sp.use_endpoint_u = True
_sp.use_smooth = False
_sp = cu_cylinder_004.splines.new('POLY'); _sp.points.add(2)
_sp.points.foreach_set('co', [-395.4, -79.81, 44.05, 0.0, -483.1, -86.81, 27.83, 0.0, -490.6, -87.38, 25.94, 0.0])
_sp.order_v = 0
_sp.resolution_v = 0
_sp.use_endpoint_u = True
_sp.use_smooth = False
_sp = cu_cylinder_004.splines.new('POLY'); _sp.points.add(1)
_sp.points.foreach_set('co', [-462.2, -57.79, 70.49, 0.0, -395.4, -79.81, 44.05, 0.0])
_sp.order_v = 0
_sp.resolution_v = 0
_sp.use_endpoint_u = True
_sp.use_smooth = False
cu_cylinder_004.bevel_depth = 2.3
cu_cylinder_004.fill_mode = 'FULL'

# ---- objects
ob_cylinder = bpy.data.objects.new('Cylinder', me_cylinder)
ob_cylinder_002 = bpy.data.objects.new('Cylinder.002', cu_cylinder_003)
ob_cylinder_001 = bpy.data.objects.new('Cylinder.001', cu_cylinder_004)
_N = mat_material_001.node_tree.nodes; _L = mat_material_001.node_tree.links
n0 = _N.new('ShaderNodeBsdfPrincipled'); n0.name = 'Principled BSDF'; n0.location = (144, 300)
n1 = _N.new('ShaderNodeOutputMaterial'); n1.name = 'Material Output'; n1.location = (434, 300)
n2 = _N.new('ShaderNodeTexImage'); n2.name = 'Image Texture'; n2.location = (-442, 357)
n2.image = img_vol_7_1_base_color_png
n3 = _N.new('ShaderNodeTexImage'); n3.name = 'Image Texture.001'; n3.location = (-406, 1)
n3.image = img_vol_7_1_normal_png
n4 = _N.new('ShaderNodeTexImage'); n4.name = 'Image Texture.002'; n4.location = (-344, 827)
n4.image = img_vol_7_1_roughness_png
n5 = _N.new('ShaderNodeNormalMap'); n5.name = 'Normal Map'; n5.location = (-86, 22)
n6 = _N.new('ShaderNodeMapping'); n6.name = 'Mapping'; n6.location = (-902, 841)
n6.inputs[3].default_value = (20.0, 40.0, 0.0)
n7 = _N.new('ShaderNodeTexCoord'); n7.name = 'Texture Coordinate'; n7.location = (-1280, 680)
n7.object = ob_cylinder
_L.new(n0.outputs[0], n1.inputs[0])
_L.new(n2.outputs[0], n0.inputs[0])
_L.new(n3.outputs[0], n5.inputs[1])
_L.new(n6.outputs[0], n2.inputs[0])
_L.new(n7.outputs[2], n6.inputs[0])
_L.new(n6.outputs[0], n4.inputs[0])
_L.new(n6.outputs[0], n3.inputs[0])
_L.new(n5.outputs[0], n0.inputs[5])
_L.new(n4.outputs[0], n0.inputs[2])
n1.is_active_output = True

# ---- transforms, parenting, visibility, modifiers, constraints
ob_cylinder.location = (0.0, 0.0, 0.0)
ob_cylinder_002.parent = ob_cylinder
ob_cylinder_002.location = (0.0, 0.0, 0.0)
ob_cylinder_001.parent = ob_cylinder
ob_cylinder_001.location = (0.0, 0.0, 0.0)

# ---- collection membership
col_collection.objects.link(ob_cylinder)
col_collection.objects.link(ob_cylinder_002)
col_collection.objects.link(ob_cylinder_001)

# ---- scene / render settings (as saved in the file)
scene.frame_start = 1; scene.frame_end = 250; scene.frame_set(59)
scene.render.engine = 'BLENDER_EEVEE_NEXT'
scene.cycles.sampling_pattern = 'TABULATED_SOBOL'
scene.eevee.ray_tracing_options.trace_max_roughness = 0.0
bpy.context.view_layer.update()

# ---- added for rendering (the .blend has no active camera and no usable light): camera, sun
cam_auto = bpy.data.cameras.new('AutoCamera')
cam_auto.lens = 50.0
cam_auto.sensor_width = 36.0
cam_auto.clip_end = 16879.4
ob_auto_camera = bpy.data.objects.new('AutoCamera', cam_auto)
scene.collection.objects.link(ob_auto_camera)
ob_auto_camera.location = (962.786, -1154.15, 769.432)
ob_auto_camera.rotation_euler = (1.09748, -7.21219e-08, 0.694738)
scene.camera = ob_auto_camera
light_auto_sun = bpy.data.lights.new('AutoSun', 'SUN')
light_auto_sun.energy = 3.0
light_auto_sun.angle = 0.0523599
ob_auto_sun = bpy.data.objects.new('AutoSun', light_auto_sun)
scene.collection.objects.link(ob_auto_sun)
ob_auto_sun.rotation_euler = (0.872665, 0.174533, 0.523599)
bpy.context.view_layer.update()
